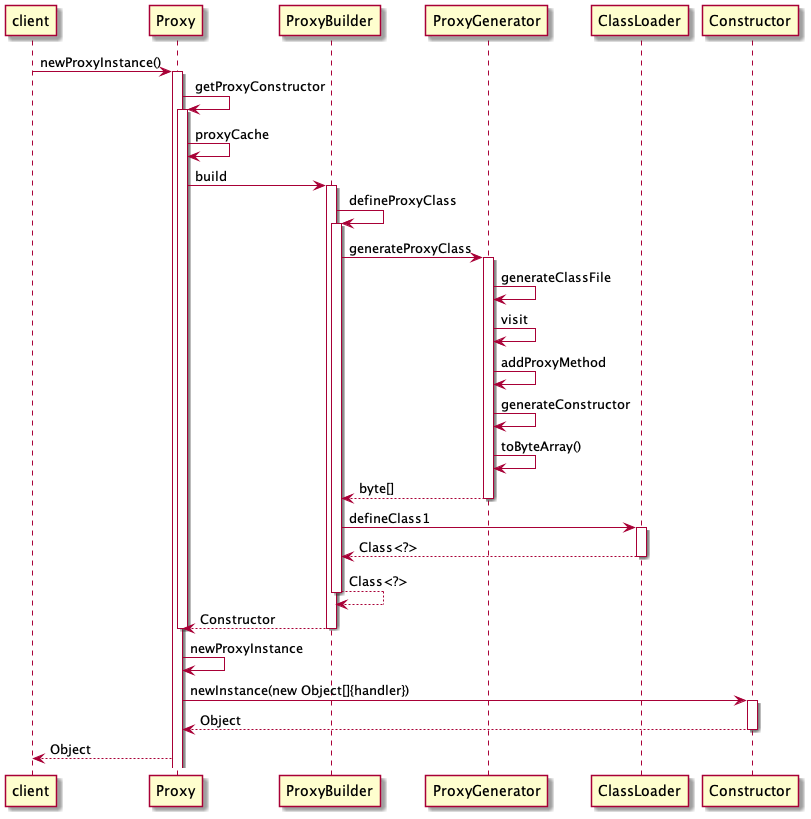

The diagram above was rendered by PlantUML. Its source (embedded in the PNG):
@startuml proxy-seq

client-> Proxy:newProxyInstance()
activate Proxy
Proxy -> Proxy:getProxyConstructor
activate Proxy
Proxy -> Proxy:proxyCache
Proxy -> ProxyBuilder:build
activate ProxyBuilder
ProxyBuilder -> ProxyBuilder:defineProxyClass
activate ProxyBuilder
ProxyBuilder -> ProxyGenerator:generateProxyClass
activate ProxyGenerator
ProxyGenerator -> ProxyGenerator:generateClassFile
ProxyGenerator -> ProxyGenerator:visit
ProxyGenerator -> ProxyGenerator:addProxyMethod
ProxyGenerator -> ProxyGenerator:generateConstructor
ProxyGenerator -> ProxyGenerator:toByteArray()
ProxyGenerator --> ProxyBuilder:byte[]
deactivate ProxyGenerator
ProxyBuilder -> ClassLoader:defineClass1
activate ClassLoader
ClassLoader --> ProxyBuilder:Class<?>
deactivate ClassLoader
ProxyBuilder --> ProxyBuilder:Class<?>
deactivate ProxyBuilder
ProxyBuilder --> Proxy:Constructor
deactivate ProxyBuilder
deactivate Proxy
Proxy -> Proxy:newProxyInstance
Proxy -> Constructor:newInstance(new Object[]{handler})
activate Constructor
Constructor-->Proxy:Object
deactivate Constructor
Proxy --> client:Object
@enduml